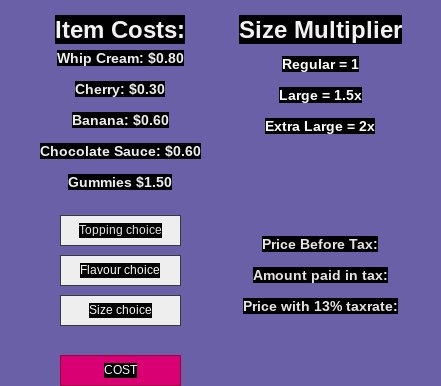

The diagram above was exported from draw.io. Its source (the exported page's mxGraphModel, read from the mxfile embedded in the PNG):
<mxGraphModel dx="606" dy="563" grid="1" gridSize="10" guides="1" tooltips="1" connect="1" arrows="1" fold="1" page="1" pageScale="1" pageWidth="827" pageHeight="1169" background="#6A60A8" math="0" shadow="0">
  <root>
    <mxCell id="0" />
    <mxCell id="1" parent="0" />
    <mxCell id="3" value="&lt;h1&gt;&lt;span style=&quot;background-color: rgb(0, 0, 0);&quot;&gt;&lt;font color=&quot;#f3f2f2&quot;&gt;Item Costs:&lt;/font&gt;&lt;/span&gt;&lt;/h1&gt;" style="text;strokeColor=none;align=center;fillColor=none;html=1;verticalAlign=middle;whiteSpace=wrap;rounded=0;" vertex="1" parent="1">
      <mxGeometry x="70" y="40" width="240" height="30" as="geometry" />
    </mxCell>
    <mxCell id="5" value="&lt;h3&gt;&lt;span style=&quot;background-color: rgb(0, 0, 0);&quot;&gt;&lt;font color=&quot;#f0efef&quot;&gt;Whip Cream: $0.80&lt;/font&gt;&lt;/span&gt;&lt;/h3&gt;&lt;h3&gt;&lt;span style=&quot;background-color: rgb(0, 0, 0);&quot;&gt;&lt;font color=&quot;#f0efef&quot;&gt;Cherry: $0.30&lt;/font&gt;&lt;/span&gt;&lt;/h3&gt;&lt;h3&gt;&lt;span style=&quot;background-color: rgb(0, 0, 0);&quot;&gt;&lt;font color=&quot;#f0efef&quot;&gt;Banana: $0.60&lt;/font&gt;&lt;/span&gt;&lt;/h3&gt;&lt;h3&gt;&lt;span style=&quot;background-color: rgb(0, 0, 0);&quot;&gt;&lt;font color=&quot;#f0efef&quot;&gt;Chocolate Sauce: $0.60&lt;/font&gt;&lt;/span&gt;&lt;/h3&gt;&lt;h3&gt;&lt;span style=&quot;background-color: rgb(0, 0, 0);&quot;&gt;&lt;font color=&quot;#f0efef&quot;&gt;Gummies $1.50&lt;/font&gt;&lt;/span&gt;&lt;/h3&gt;" style="text;strokeColor=none;align=center;fillColor=none;html=1;verticalAlign=middle;whiteSpace=wrap;rounded=0;" vertex="1" parent="1">
      <mxGeometry x="70" y="130" width="240" height="30" as="geometry" />
    </mxCell>
    <mxCell id="6" value="&lt;h1&gt;&lt;span style=&quot;background-color: rgb(0, 0, 0);&quot;&gt;&lt;font color=&quot;#f2f2f2&quot;&gt;Size Multiplier&lt;/font&gt;&lt;/span&gt;&lt;/h1&gt;" style="text;strokeColor=none;align=center;fillColor=none;html=1;verticalAlign=middle;whiteSpace=wrap;rounded=0;" vertex="1" parent="1">
      <mxGeometry x="270" y="40" width="240" height="30" as="geometry" />
    </mxCell>
    <mxCell id="7" value="&lt;h3&gt;&lt;font color=&quot;#ffffff&quot;&gt;&lt;span style=&quot;background-color: rgb(0, 0, 0);&quot;&gt;Regular = 1&lt;/span&gt;&lt;br&gt;&lt;/font&gt;&lt;/h3&gt;&lt;h3&gt;&lt;span style=&quot;background-color: rgb(0, 0, 0);&quot;&gt;&lt;font color=&quot;#ffffff&quot;&gt;Large = 1.5x&lt;/font&gt;&lt;/span&gt;&lt;/h3&gt;&lt;h3&gt;&lt;span style=&quot;background-color: rgb(0, 0, 0);&quot;&gt;&lt;font color=&quot;#ffffff&quot;&gt;Extra Large = 2x&lt;/font&gt;&lt;/span&gt;&lt;/h3&gt;&lt;h3&gt;&lt;span style=&quot;background-color: rgb(0, 0, 0);&quot;&gt;&lt;br&gt;&lt;/span&gt;&lt;/h3&gt;" style="text;strokeColor=none;align=center;fillColor=none;html=1;verticalAlign=middle;whiteSpace=wrap;rounded=0;" vertex="1" parent="1">
      <mxGeometry x="270" y="120" width="240" height="30" as="geometry" />
    </mxCell>
    <mxCell id="8" value="&lt;font color=&quot;#e8e8e8&quot;&gt;Topping choice&lt;/font&gt;" style="whiteSpace=wrap;html=1;labelBackgroundColor=#000000;fillColor=#eeeeee;strokeColor=#36393d;" vertex="1" parent="1">
      <mxGeometry x="130" y="240" width="120" height="30" as="geometry" />
    </mxCell>
    <mxCell id="9" value="&lt;font color=&quot;#ffffff&quot;&gt;Flavour choice&lt;/font&gt;" style="whiteSpace=wrap;html=1;labelBackgroundColor=#000000;fillColor=#eeeeee;strokeColor=#36393d;" vertex="1" parent="1">
      <mxGeometry x="130" y="280" width="120" height="30" as="geometry" />
    </mxCell>
    <mxCell id="10" value="&lt;font color=&quot;#ffffff&quot;&gt;Size choice&lt;/font&gt;" style="whiteSpace=wrap;html=1;labelBackgroundColor=#000000;fillColor=#eeeeee;strokeColor=#36393d;" vertex="1" parent="1">
      <mxGeometry x="130" y="320" width="120" height="30" as="geometry" />
    </mxCell>
    <mxCell id="11" value="COST" style="whiteSpace=wrap;html=1;labelBackgroundColor=#000000;fillColor=#d80073;strokeColor=#A50040;fontColor=#ffffff;" vertex="1" parent="1">
      <mxGeometry x="130" y="380" width="120" height="30" as="geometry" />
    </mxCell>
    <mxCell id="12" value="&lt;h3&gt;&lt;span style=&quot;background-color: rgb(0, 0, 0);&quot;&gt;&lt;font color=&quot;#e7e4e4&quot;&gt;Price Before Tax:&lt;/font&gt;&lt;/span&gt;&lt;/h3&gt;&lt;h3&gt;&lt;span style=&quot;background-color: rgb(0, 0, 0);&quot;&gt;&lt;font color=&quot;#e7e4e4&quot;&gt;Amount paid in tax:&lt;/font&gt;&lt;/span&gt;&lt;/h3&gt;&lt;h3&gt;&lt;span style=&quot;background-color: rgb(0, 0, 0);&quot;&gt;&lt;font color=&quot;#e7e4e4&quot;&gt;Price with 13% taxrate:&lt;/font&gt;&lt;/span&gt;&lt;/h3&gt;&lt;h3&gt;&lt;span style=&quot;background-color: rgb(0, 0, 0);&quot;&gt;&lt;br&gt;&lt;/span&gt;&lt;/h3&gt;" style="text;strokeColor=none;align=center;fillColor=none;html=1;verticalAlign=middle;whiteSpace=wrap;rounded=0;" vertex="1" parent="1">
      <mxGeometry x="270" y="300" width="240" height="30" as="geometry" />
    </mxCell>
  </root>
</mxGraphModel>